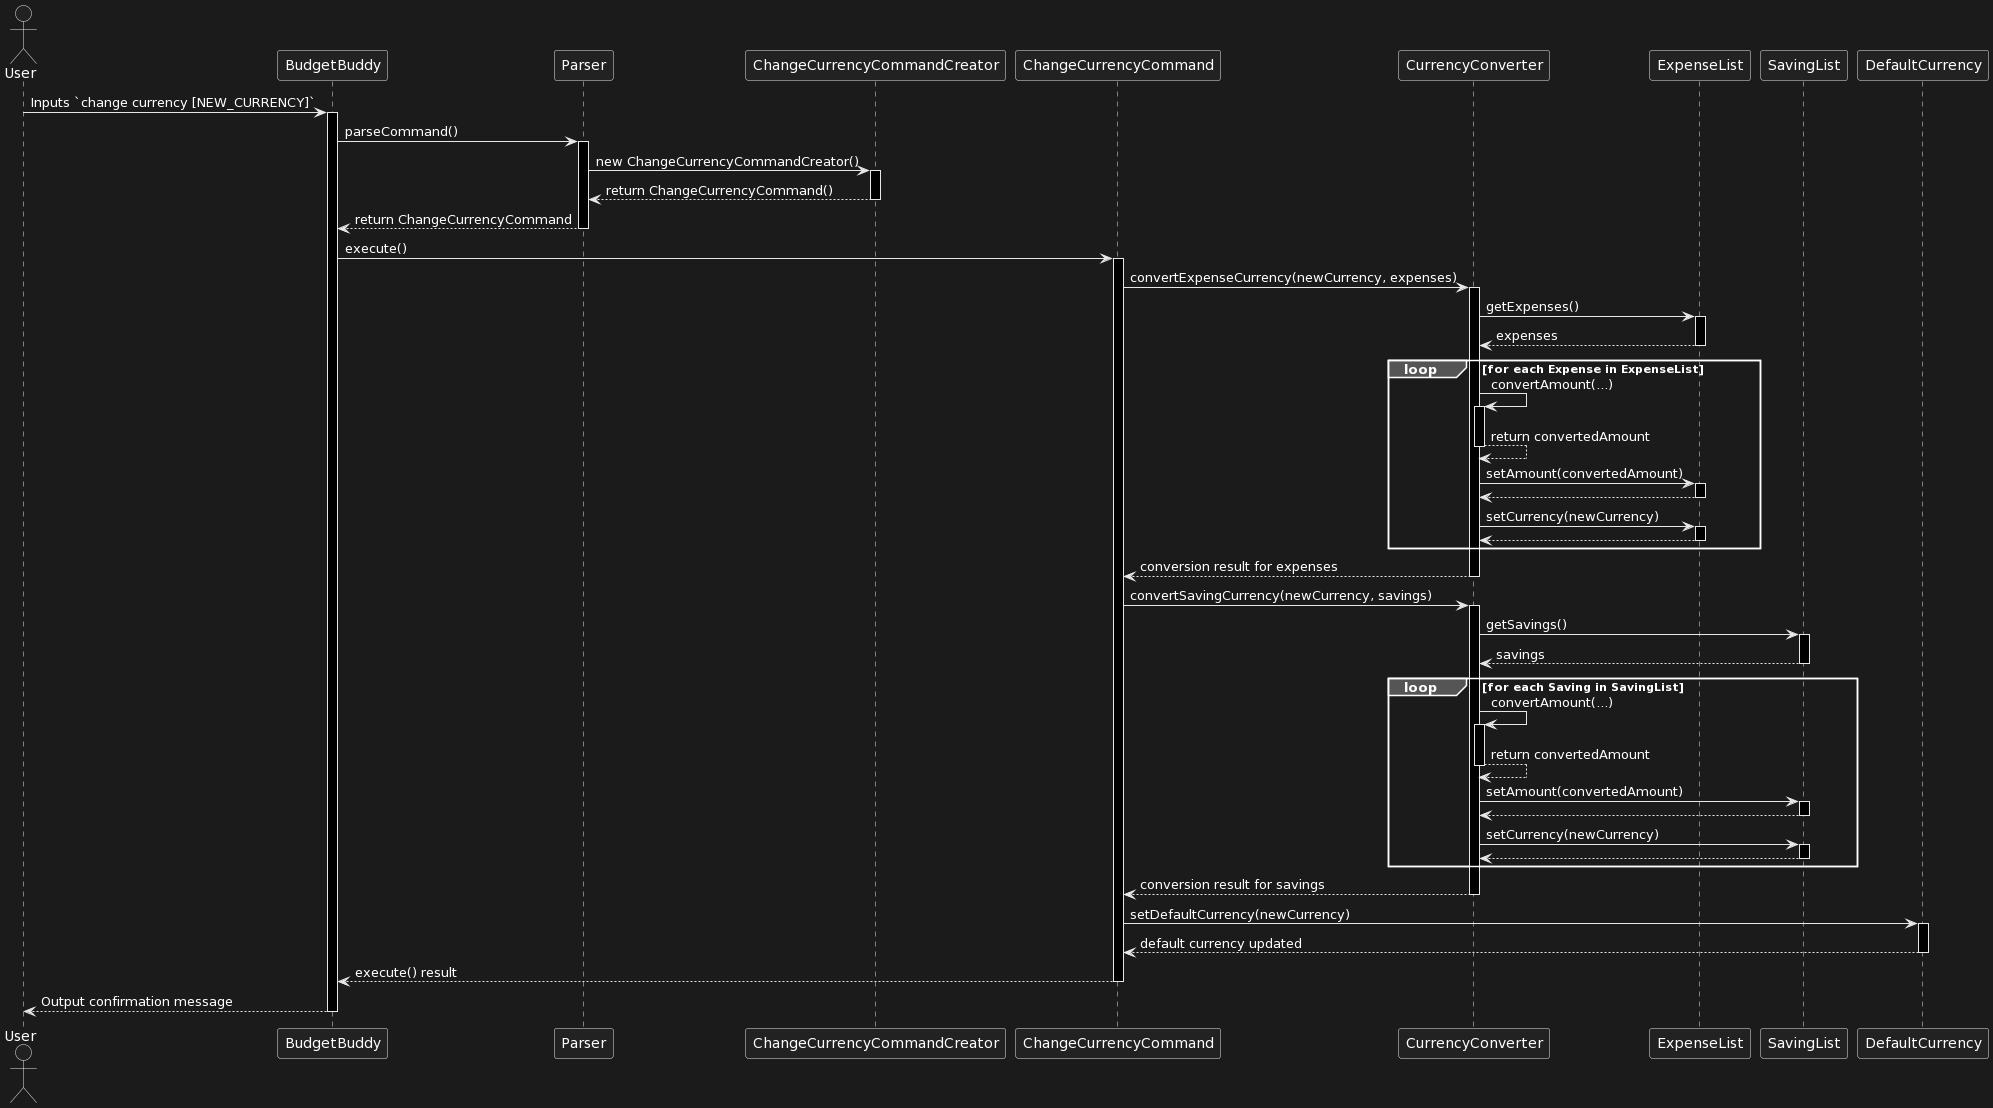

The diagram above was rendered by PlantUML. Its source (embedded in the PNG):
@startuml
actor User as U
participant "BudgetBuddy" as BB
participant "Parser" as P
participant "ChangeCurrencyCommandCreator" as CR
participant "ChangeCurrencyCommand" as CCC
participant "CurrencyConverter" as Conv
participant "ExpenseList" as EL
participant "SavingList" as SL
participant "DefaultCurrency" as DC

U -> BB : Inputs `change currency [NEW_CURRENCY]`
activate BB
BB -> P : parseCommand()
activate P
P -> CR : new ChangeCurrencyCommandCreator()
activate CR
CR --> P : return ChangeCurrencyCommand()
deactivate CR

P --> BB : return ChangeCurrencyCommand
deactivate P
BB -> CCC : execute()
activate CCC

CCC -> Conv : convertExpenseCurrency(newCurrency, expenses)
activate Conv
Conv -> EL : getExpenses()
activate EL
EL --> Conv : expenses
deactivate EL

loop for each Expense in ExpenseList
    Conv -> Conv ++ : convertAmount(...)
    Conv --> Conv -- : return convertedAmount
    Conv -> EL ++ : setAmount(convertedAmount)
    EL --> Conv -- 
    Conv -> EL ++ : setCurrency(newCurrency)
    EL --> Conv --
end
Conv --> CCC : conversion result for expenses
deactivate Conv


CCC -> Conv : convertSavingCurrency(newCurrency, savings)
activate Conv
Conv -> SL : getSavings()
activate SL
SL --> Conv : savings
deactivate SL

loop for each Saving in SavingList
    Conv -> Conv ++ : convertAmount(...)
    Conv --> Conv -- : return convertedAmount
    Conv -> SL ++ : setAmount(convertedAmount)
    SL --> Conv -- 
    Conv -> SL ++ : setCurrency(newCurrency)
    SL --> Conv --
end
Conv --> CCC : conversion result for savings
deactivate Conv

CCC -> DC : setDefaultCurrency(newCurrency)
activate DC

DC --> CCC : default currency updated
deactivate DC
CCC --> BB : execute() result
deactivate CCC

BB --> U : Output confirmation message
deactivate BB
@enduml